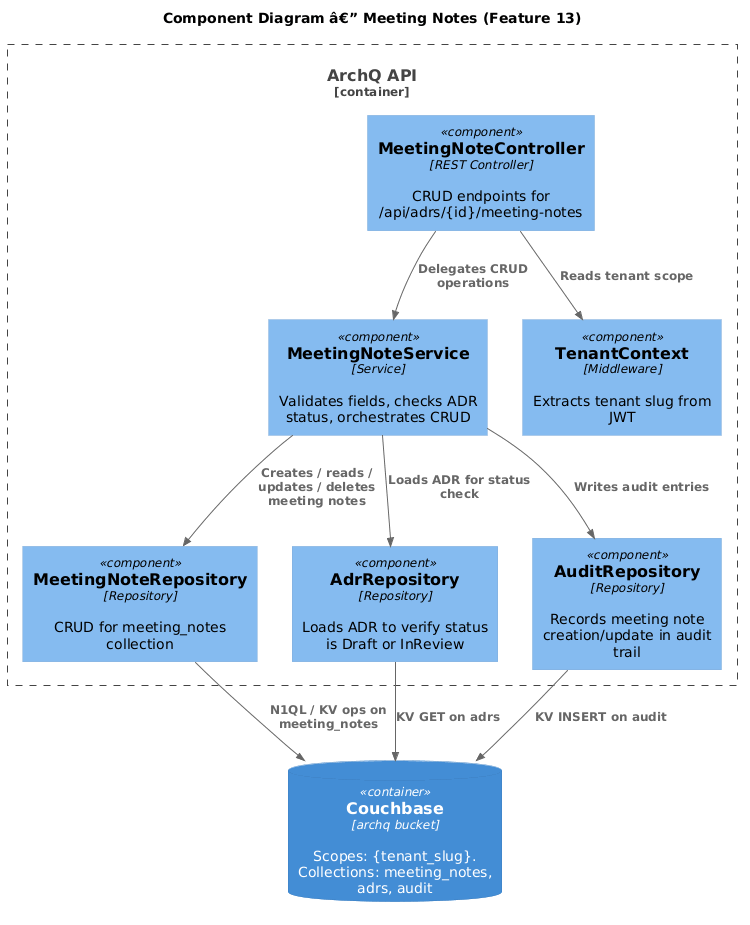

The diagram above was rendered by PlantUML. Its source (embedded in the PNG):
@startuml
!include https://raw.githubusercontent.com/plantuml-stdlib/C4-PlantUML/master/C4_Component.puml

title Component Diagram â€” Meeting Notes (Feature 13)

Container_Boundary(api, "ArchQ API") {
    Component(ctrl, "MeetingNoteController", "REST Controller", "CRUD endpoints for /api/adrs/{id}/meeting-notes")
    Component(svc, "MeetingNoteService", "Service", "Validates fields, checks ADR status, orchestrates CRUD")
    Component(mnRepo, "MeetingNoteRepository", "Repository", "CRUD for meeting_notes collection")
    Component(adrRepo, "AdrRepository", "Repository", "Loads ADR to verify status is Draft or InReview")
    Component(auditRepo, "AuditRepository", "Repository", "Records meeting note creation/update in audit trail")
    Component(tenantCtx, "TenantContext", "Middleware", "Extracts tenant slug from JWT")
}

ContainerDb(cb, "Couchbase", "archq bucket", "Scopes: {tenant_slug}. Collections: meeting_notes, adrs, audit")

Rel(ctrl, svc, "Delegates CRUD operations")
Rel(svc, adrRepo, "Loads ADR for status check")
Rel(svc, mnRepo, "Creates / reads / updates / deletes meeting notes")
Rel(svc, auditRepo, "Writes audit entries")
Rel(mnRepo, cb, "N1QL / KV ops on meeting_notes")
Rel(adrRepo, cb, "KV GET on adrs")
Rel(auditRepo, cb, "KV INSERT on audit")
Rel(ctrl, tenantCtx, "Reads tenant scope")
@enduml